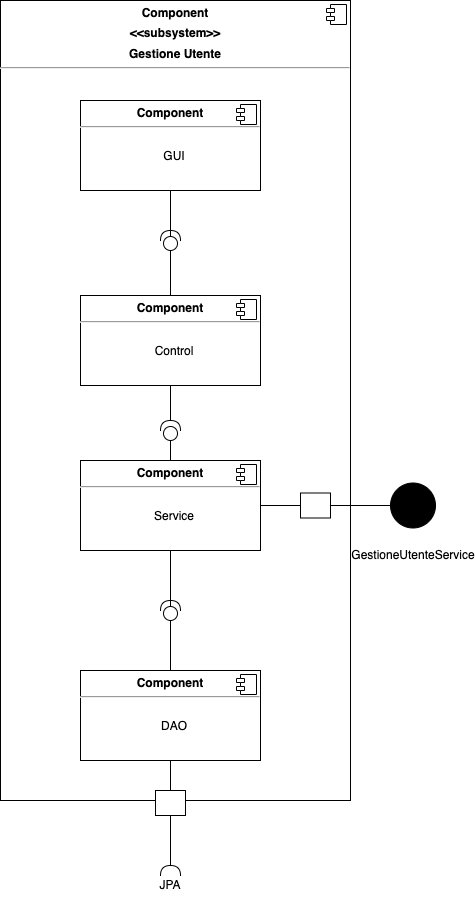

The diagram above was exported from draw.io. Its source (the exported page's mxGraphModel, read from the mxfile embedded in the PNG):
<mxGraphModel dx="1892" dy="1228" grid="1" gridSize="10" guides="1" tooltips="1" connect="1" arrows="1" fold="1" page="1" pageScale="1" pageWidth="583" pageHeight="827" math="0" shadow="0">
  <root>
    <mxCell id="0" />
    <mxCell id="1" parent="0" />
    <mxCell id="c4VkGLSG5SLh8r6MrThf-1" value="&lt;p style=&quot;margin: 0px ; margin-top: 6px ; text-align: center&quot;&gt;&lt;b&gt;Component&lt;/b&gt;&lt;/p&gt;&lt;p style=&quot;margin: 0px ; margin-top: 6px ; text-align: center&quot;&gt;&lt;b&gt;&amp;lt;&amp;lt;subsystem&amp;gt;&amp;gt;&lt;/b&gt;&lt;/p&gt;&lt;p style=&quot;margin: 0px ; margin-top: 6px ; text-align: center&quot;&gt;&lt;b&gt;Gestione Utente&lt;/b&gt;&lt;/p&gt;&lt;hr&gt;&lt;p style=&quot;margin: 0px ; margin-left: 8px&quot;&gt;&lt;br&gt;&lt;/p&gt;" style="align=left;overflow=fill;html=1;dropTarget=0;" parent="1" vertex="1">
      <mxGeometry x="100" y="60" width="350" height="800" as="geometry" />
    </mxCell>
    <mxCell id="c4VkGLSG5SLh8r6MrThf-2" value="" style="shape=component;jettyWidth=8;jettyHeight=4;" parent="c4VkGLSG5SLh8r6MrThf-1" vertex="1">
      <mxGeometry x="1" width="20" height="20" relative="1" as="geometry">
        <mxPoint x="-24" y="4" as="offset" />
      </mxGeometry>
    </mxCell>
    <mxCell id="UpXue-MJvGXQgopx-LTx-5" style="edgeStyle=orthogonalEdgeStyle;rounded=0;orthogonalLoop=1;jettySize=auto;html=1;exitX=0.5;exitY=0;exitDx=0;exitDy=0;entryX=0.5;entryY=1;entryDx=0;entryDy=0;endArrow=none;endFill=0;" edge="1" parent="1" source="c4VkGLSG5SLh8r6MrThf-3" target="UpXue-MJvGXQgopx-LTx-1">
      <mxGeometry relative="1" as="geometry" />
    </mxCell>
    <mxCell id="UpXue-MJvGXQgopx-LTx-19" style="edgeStyle=orthogonalEdgeStyle;rounded=0;orthogonalLoop=1;jettySize=auto;html=1;exitX=0.5;exitY=1;exitDx=0;exitDy=0;entryX=0.5;entryY=0;entryDx=0;entryDy=0;endArrow=none;endFill=0;" edge="1" parent="1" source="c4VkGLSG5SLh8r6MrThf-3" target="UpXue-MJvGXQgopx-LTx-16">
      <mxGeometry relative="1" as="geometry" />
    </mxCell>
    <mxCell id="c4VkGLSG5SLh8r6MrThf-3" value="&lt;p style=&quot;margin:0px;margin-top:6px;text-align:center;&quot;&gt;&lt;b&gt;Component&lt;/b&gt;&lt;/p&gt;&lt;hr&gt;&lt;p style=&quot;text-align: center; margin: 0px 0px 0px 8px;&quot;&gt;&lt;br&gt;&lt;/p&gt;&lt;p style=&quot;text-align: center; margin: 0px 0px 0px 8px;&quot;&gt;DAO&lt;/p&gt;" style="align=left;overflow=fill;html=1;dropTarget=0;" parent="1" vertex="1">
      <mxGeometry x="180" y="730" width="180" height="90" as="geometry" />
    </mxCell>
    <mxCell id="c4VkGLSG5SLh8r6MrThf-4" value="" style="shape=component;jettyWidth=8;jettyHeight=4;" parent="c4VkGLSG5SLh8r6MrThf-3" vertex="1">
      <mxGeometry x="1" width="20" height="20" relative="1" as="geometry">
        <mxPoint x="-24" y="4" as="offset" />
      </mxGeometry>
    </mxCell>
    <mxCell id="UpXue-MJvGXQgopx-LTx-3" style="edgeStyle=orthogonalEdgeStyle;rounded=0;orthogonalLoop=1;jettySize=auto;html=1;exitX=0.5;exitY=0;exitDx=0;exitDy=0;entryX=0.5;entryY=1;entryDx=0;entryDy=0;endArrow=none;endFill=0;" edge="1" parent="1" source="c4VkGLSG5SLh8r6MrThf-5" target="c4VkGLSG5SLh8r6MrThf-7">
      <mxGeometry relative="1" as="geometry" />
    </mxCell>
    <mxCell id="c4VkGLSG5SLh8r6MrThf-5" value="&lt;p style=&quot;margin:0px;margin-top:6px;text-align:center;&quot;&gt;&lt;b&gt;Component&lt;/b&gt;&lt;/p&gt;&lt;hr&gt;&lt;p style=&quot;text-align: center; margin: 0px 0px 0px 8px;&quot;&gt;&lt;br&gt;&lt;/p&gt;&lt;p style=&quot;text-align: center; margin: 0px 0px 0px 8px;&quot;&gt;Control&lt;/p&gt;" style="align=left;overflow=fill;html=1;dropTarget=0;" parent="1" vertex="1">
      <mxGeometry x="180" y="355" width="180" height="90" as="geometry" />
    </mxCell>
    <mxCell id="c4VkGLSG5SLh8r6MrThf-6" value="" style="shape=component;jettyWidth=8;jettyHeight=4;" parent="c4VkGLSG5SLh8r6MrThf-5" vertex="1">
      <mxGeometry x="1" width="20" height="20" relative="1" as="geometry">
        <mxPoint x="-24" y="4" as="offset" />
      </mxGeometry>
    </mxCell>
    <mxCell id="c4VkGLSG5SLh8r6MrThf-7" value="&lt;p style=&quot;margin:0px;margin-top:6px;text-align:center;&quot;&gt;&lt;b&gt;Component&lt;/b&gt;&lt;/p&gt;&lt;hr&gt;&lt;p style=&quot;text-align: center; margin: 0px 0px 0px 8px;&quot;&gt;&lt;span style=&quot;background-color: initial;&quot;&gt;&lt;br&gt;&lt;/span&gt;&lt;/p&gt;&lt;p style=&quot;text-align: center; margin: 0px 0px 0px 8px;&quot;&gt;&lt;span style=&quot;background-color: initial;&quot;&gt;GUI&lt;/span&gt;&lt;br&gt;&lt;/p&gt;" style="align=left;overflow=fill;html=1;dropTarget=0;" parent="1" vertex="1">
      <mxGeometry x="180" y="160" width="180" height="90" as="geometry" />
    </mxCell>
    <mxCell id="c4VkGLSG5SLh8r6MrThf-8" value="" style="shape=component;jettyWidth=8;jettyHeight=4;" parent="c4VkGLSG5SLh8r6MrThf-7" vertex="1">
      <mxGeometry x="1" width="20" height="20" relative="1" as="geometry">
        <mxPoint x="-24" y="4" as="offset" />
      </mxGeometry>
    </mxCell>
    <mxCell id="UpXue-MJvGXQgopx-LTx-4" style="edgeStyle=orthogonalEdgeStyle;rounded=0;orthogonalLoop=1;jettySize=auto;html=1;exitX=1;exitY=0.5;exitDx=0;exitDy=0;entryX=0.5;entryY=1;entryDx=0;entryDy=0;endArrow=none;endFill=0;startArrow=none;exitPerimeter=0;" edge="1" parent="1" source="UpXue-MJvGXQgopx-LTx-7" target="c4VkGLSG5SLh8r6MrThf-5">
      <mxGeometry relative="1" as="geometry">
        <Array as="points">
          <mxPoint x="270" y="480" />
        </Array>
      </mxGeometry>
    </mxCell>
    <mxCell id="UpXue-MJvGXQgopx-LTx-1" value="&lt;p style=&quot;margin:0px;margin-top:6px;text-align:center;&quot;&gt;&lt;b&gt;Component&lt;/b&gt;&lt;/p&gt;&lt;hr&gt;&lt;p style=&quot;text-align: center; margin: 0px 0px 0px 8px;&quot;&gt;&lt;br&gt;&lt;/p&gt;&lt;p style=&quot;text-align: center; margin: 0px 0px 0px 8px;&quot;&gt;Service&lt;/p&gt;" style="align=left;overflow=fill;html=1;dropTarget=0;" vertex="1" parent="1">
      <mxGeometry x="180" y="520" width="180" height="90" as="geometry" />
    </mxCell>
    <mxCell id="UpXue-MJvGXQgopx-LTx-2" value="" style="shape=component;jettyWidth=8;jettyHeight=4;" vertex="1" parent="UpXue-MJvGXQgopx-LTx-1">
      <mxGeometry x="1" width="20" height="20" relative="1" as="geometry">
        <mxPoint x="-24" y="4" as="offset" />
      </mxGeometry>
    </mxCell>
    <mxCell id="UpXue-MJvGXQgopx-LTx-6" value="" style="shape=providedRequiredInterface;html=1;verticalLabelPosition=bottom;sketch=0;rotation=-90;" vertex="1" parent="1">
      <mxGeometry x="260" y="660" width="20" height="20" as="geometry" />
    </mxCell>
    <mxCell id="UpXue-MJvGXQgopx-LTx-7" value="" style="shape=providedRequiredInterface;html=1;verticalLabelPosition=bottom;sketch=0;rotation=-90;" vertex="1" parent="1">
      <mxGeometry x="260" y="480" width="20" height="20" as="geometry" />
    </mxCell>
    <mxCell id="UpXue-MJvGXQgopx-LTx-9" value="" style="edgeStyle=orthogonalEdgeStyle;rounded=0;orthogonalLoop=1;jettySize=auto;html=1;exitX=0.5;exitY=0;exitDx=0;exitDy=0;entryX=0;entryY=0.5;entryDx=0;entryDy=0;endArrow=none;endFill=0;entryPerimeter=0;" edge="1" parent="1" source="UpXue-MJvGXQgopx-LTx-1" target="UpXue-MJvGXQgopx-LTx-7">
      <mxGeometry relative="1" as="geometry">
        <mxPoint x="270" y="520" as="sourcePoint" />
        <mxPoint x="270" y="444.9999999999999" as="targetPoint" />
      </mxGeometry>
    </mxCell>
    <mxCell id="UpXue-MJvGXQgopx-LTx-10" value="" style="shape=providedRequiredInterface;html=1;verticalLabelPosition=bottom;sketch=0;rotation=-90;" vertex="1" parent="1">
      <mxGeometry x="260" y="290" width="20" height="20" as="geometry" />
    </mxCell>
    <mxCell id="UpXue-MJvGXQgopx-LTx-12" value="" style="line;strokeWidth=1;fillColor=none;align=left;verticalAlign=middle;spacingTop=-1;spacingLeft=3;spacingRight=3;rotatable=0;labelPosition=right;points=[];portConstraint=eastwest;strokeColor=inherit;" vertex="1" parent="1">
      <mxGeometry x="360" y="561" width="130" height="8" as="geometry" />
    </mxCell>
    <mxCell id="UpXue-MJvGXQgopx-LTx-13" value="" style="rounded=0;whiteSpace=wrap;html=1;" vertex="1" parent="1">
      <mxGeometry x="400" y="552.5" width="30" height="25" as="geometry" />
    </mxCell>
    <mxCell id="UpXue-MJvGXQgopx-LTx-14" value="" style="ellipse;whiteSpace=wrap;html=1;aspect=fixed;fillColor=#000000;" vertex="1" parent="1">
      <mxGeometry x="490" y="542.5" width="45" height="45" as="geometry" />
    </mxCell>
    <mxCell id="UpXue-MJvGXQgopx-LTx-15" value="GestioneUtenteService" style="text;html=1;strokeColor=none;fillColor=none;align=center;verticalAlign=middle;whiteSpace=wrap;rounded=0;" vertex="1" parent="1">
      <mxGeometry x="483" y="600" width="60" height="30" as="geometry" />
    </mxCell>
    <mxCell id="UpXue-MJvGXQgopx-LTx-18" style="edgeStyle=orthogonalEdgeStyle;rounded=0;orthogonalLoop=1;jettySize=auto;html=1;exitX=0.5;exitY=1;exitDx=0;exitDy=0;entryX=1;entryY=0.5;entryDx=0;entryDy=0;entryPerimeter=0;endArrow=none;endFill=0;" edge="1" parent="1" source="UpXue-MJvGXQgopx-LTx-16" target="UpXue-MJvGXQgopx-LTx-17">
      <mxGeometry relative="1" as="geometry" />
    </mxCell>
    <mxCell id="UpXue-MJvGXQgopx-LTx-16" value="" style="rounded=0;whiteSpace=wrap;html=1;" vertex="1" parent="1">
      <mxGeometry x="255" y="850" width="30" height="25" as="geometry" />
    </mxCell>
    <mxCell id="UpXue-MJvGXQgopx-LTx-17" value="" style="shape=requiredInterface;html=1;verticalLabelPosition=bottom;sketch=0;fillColor=#000000;rotation=-90;" vertex="1" parent="1">
      <mxGeometry x="265" y="920" width="10" height="20" as="geometry" />
    </mxCell>
    <mxCell id="UpXue-MJvGXQgopx-LTx-20" value="JPA" style="text;html=1;strokeColor=none;fillColor=none;align=center;verticalAlign=middle;whiteSpace=wrap;rounded=0;" vertex="1" parent="1">
      <mxGeometry x="240" y="930" width="60" height="30" as="geometry" />
    </mxCell>
  </root>
</mxGraphModel>